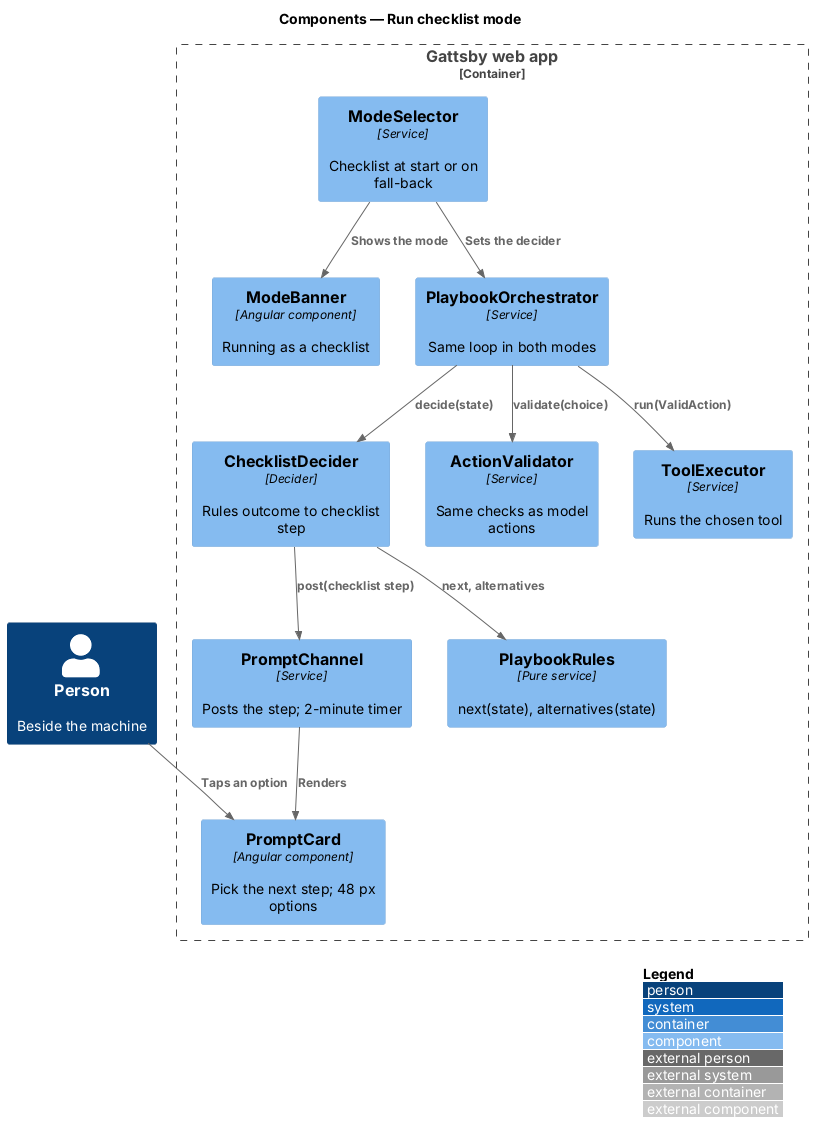

The diagram above was rendered by PlantUML. Its source (embedded in the PNG):
@startuml
!include <C4/C4_Component>
LAYOUT_WITH_LEGEND()
title Components — Run checklist mode

Person(person, "Person", "Beside the machine")
Container_Boundary(spa, "Gattsby web app") {
  Component(card, "PromptCard", "Angular component", "Pick the next step; 48 px options")
  Component(banner, "ModeBanner", "Angular component", "Running as a checklist")
  Component(channel, "PromptChannel", "Service", "Posts the step; 2-minute timer")
  Component(orch, "PlaybookOrchestrator", "Service", "Same loop in both modes")
  Component(mode, "ModeSelector", "Service", "Checklist at start or on fall-back")
  Component(decider, "ChecklistDecider", "Decider", "Rules outcome to checklist step")
  Component(rules, "PlaybookRules", "Pure service", "next(state), alternatives(state)")
  Component(validator, "ActionValidator", "Service", "Same checks as model actions")
  Component(executor, "ToolExecutor", "Service", "Runs the chosen tool")
}

Rel(person, card, "Taps an option")
Rel(mode, orch, "Sets the decider")
Rel(mode, banner, "Shows the mode")
Rel(orch, decider, "decide(state)")
Rel(decider, rules, "next, alternatives")
Rel(decider, channel, "post(checklist step)")
Rel(channel, card, "Renders")
Rel(orch, validator, "validate(choice)")
Rel(orch, executor, "run(ValidAction)")
@enduml